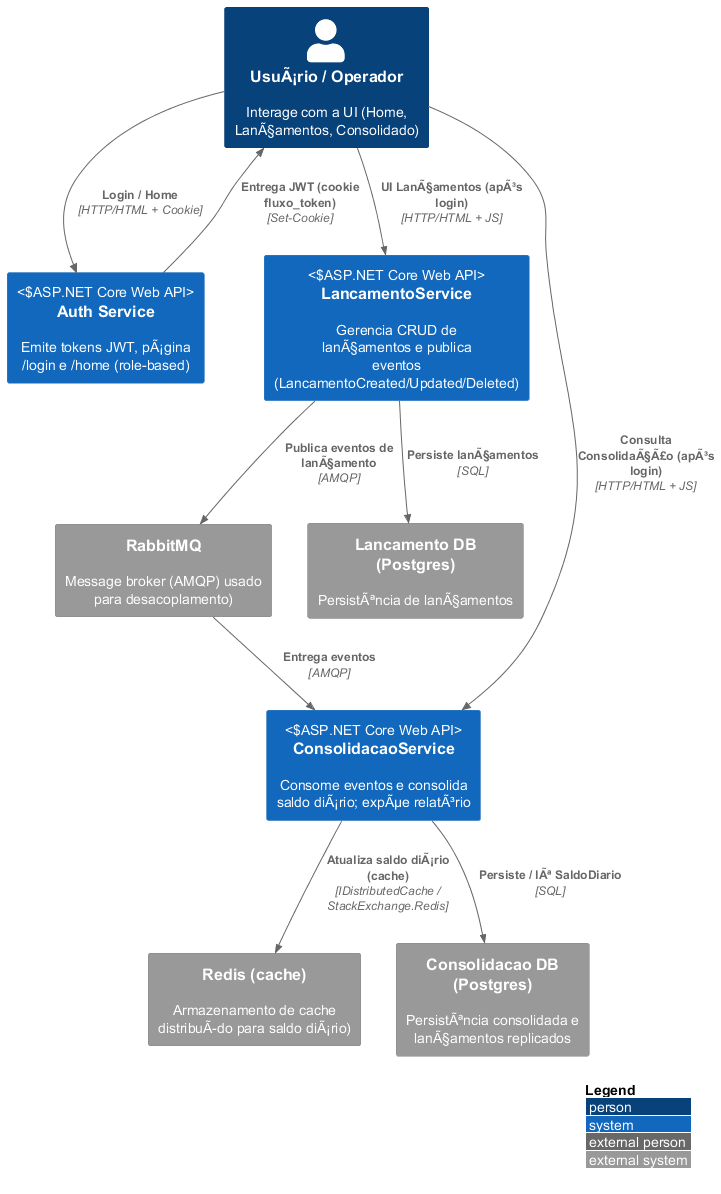

The diagram above was rendered by PlantUML. Its source (embedded in the PNG):
@startuml C4-Context
' C4-PlantUML Context diagram
!includeurl https://raw.githubusercontent.com/plantuml-stdlib/C4-PlantUML/master/C4_Context.puml

LAYOUT_WITH_LEGEND()

Person(user, "UsuÃ¡rio / Operador", "Interage com a UI (Home, LanÃ§amentos, Consolidado)")
System(auth, "Auth Service", "Emite tokens JWT, pÃ¡gina /login e /home (role-based)", "ASP.NET Core Web API")
System(entry, "LancamentoService", "Gerencia CRUD de lanÃ§amentos e publica eventos (LancamentoCreated/Updated/Deleted)", "ASP.NET Core Web API")
System(consol, "ConsolidacaoService", "Consome eventos e consolida saldo diÃ¡rio; expÃµe relatÃ³rio", "ASP.NET Core Web API")
System_Ext(rabbit, "RabbitMQ", "Message broker (AMQP) usado para desacoplamento)")
System_Ext(redis, "Redis (cache)", "Armazenamento de cache distribuÃdo para saldo diÃ¡rio)")
System_Ext(db1, "Lancamento DB (Postgres)", "PersistÃªncia de lanÃ§amentos")
System_Ext(db2, "Consolidacao DB (Postgres)", "PersistÃªncia consolidada e lanÃ§amentos replicados")

Rel(user, auth, "Login / Home", "HTTP/HTML + Cookie")
Rel(user, entry, "UI LanÃ§amentos (apÃ³s login)", "HTTP/HTML + JS")
Rel(user, consol, "Consulta ConsolidaÃ§Ã£o (apÃ³s login)", "HTTP/HTML + JS")
Rel(auth, user, "Entrega JWT (cookie fluxo_token)", "Set-Cookie")
Rel(entry, rabbit, "Publica eventos de lanÃ§amento", "AMQP")
Rel(rabbit, consol, "Entrega eventos", "AMQP")
Rel(consol, redis, "Atualiza saldo diÃ¡rio (cache)", "IDistributedCache / StackExchange.Redis")
Rel(entry, db1, "Persiste lanÃ§amentos", "SQL")
Rel(consol, db2, "Persiste / lÃª SaldoDiario", "SQL")

@enduml